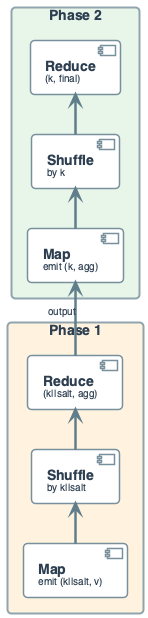

The diagram above was rendered by PlantUML. Its source (embedded in the PNG):
@startuml
'=================================================
' SALTING - Two-phase aggregation for hot key
' Phase 1: (k||salt, v); Phase 2: (k, final)
'=================================================

left to right direction
skinparam linetype ortho
skinparam shadowing false
skinparam roundcorner 8
skinparam handwritten false
skinparam nodesep 40
skinparam ranksep 45

skinparam defaultFontName "Segoe UI, Helvetica, sans-serif"
skinparam defaultFontSize 16
skinparam defaultFontColor #2C3E50

skinparam rectangle {
    BackgroundColor #F8F9FA
    BorderColor #90A4AE
    BorderThickness 2
    FontSize 14
    Padding 12
}
skinparam component {
    BackgroundColor #FFFFFF
    BorderColor #78909C
    BorderThickness 1.5
    FontSize 14
    Padding 12
}
skinparam database {
    BackgroundColor #ECEFF1
    BorderColor #546E7A
    BorderThickness 1.5
    FontSize 14
}
skinparam arrow {
    Color #607D8B
    Thickness 2.5
    FontSize 11
}

rectangle "**Phase 1**" #FFF3E0 {
    component "**Map**\n<size:10>emit (k||salt, v)</size>" as M1
    component "**Shuffle**\n<size:10>by k||salt</size>" as SH1
    component "**Reduce**\n<size:10>(k||salt, agg)</size>" as R1
    M1 -right-> SH1
    SH1 -right-> R1
}

rectangle "**Phase 2**" #E8F5E9 {
    component "**Map**\n<size:10>emit (k, agg)</size>" as M2
    component "**Shuffle**\n<size:10>by k</size>" as SH2
    component "**Reduce**\n<size:10>(k, final)</size>" as R2
    M2 -right-> SH2
    SH2 -right-> R2
}

R1 -right-> M2 : <size:10>output</size>

@enduml